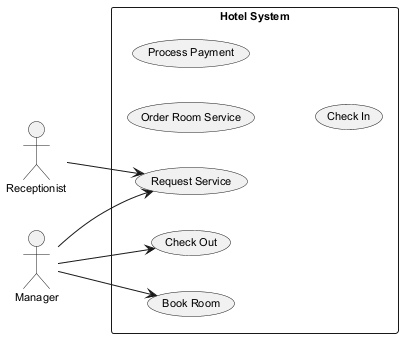

The diagram above was rendered by PlantUML. Its source (embedded in the PNG):
@startuml
skinparam defaultFontSize 11
left to right direction
actor "Receptionist" as R
actor "Manager" as M
rectangle "Hotel System" {
  usecase "Order Room Service" as UC_OrderRoomService
  usecase "Process Payment" as UC_ProcessPayment
  usecase "Check Out" as UC_CheckOut
  usecase "Book Room" as UC_BookRoom
  usecase "Check In" as UC_CheckIn
  usecase "Request Service" as UC_RequestService
}
R --> UC_RequestService
M --> UC_CheckOut
M --> UC_BookRoom
M --> UC_RequestService
@enduml